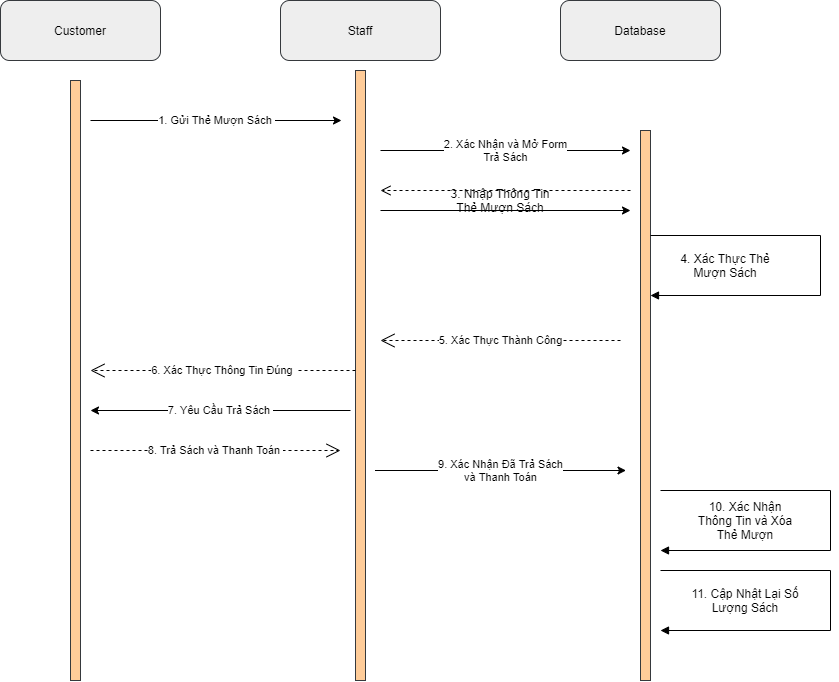

The diagram above was exported from draw.io. Its source (the exported page's mxGraphModel, read from the mxfile embedded in the PNG):
<mxGraphModel dx="865" dy="483" grid="1" gridSize="10" guides="1" tooltips="1" connect="1" arrows="1" fold="1" page="1" pageScale="1" pageWidth="827" pageHeight="1169" math="0" shadow="0">
  <root>
    <mxCell id="0" />
    <mxCell id="1" parent="0" />
    <mxCell id="SIdMP8sIomW1lXb2-SGU-1" value="Customer" style="rounded=1;whiteSpace=wrap;html=1;fillColor=#eeeeee;strokeColor=#36393d;" vertex="1" parent="1">
      <mxGeometry x="50" y="290" width="160" height="60" as="geometry" />
    </mxCell>
    <mxCell id="SIdMP8sIomW1lXb2-SGU-2" value="Staff" style="rounded=1;whiteSpace=wrap;html=1;fillColor=#eeeeee;strokeColor=#36393d;" vertex="1" parent="1">
      <mxGeometry x="330" y="290" width="160" height="60" as="geometry" />
    </mxCell>
    <mxCell id="SIdMP8sIomW1lXb2-SGU-3" value="Database" style="rounded=1;whiteSpace=wrap;html=1;fillColor=#eeeeee;strokeColor=#36393d;" vertex="1" parent="1">
      <mxGeometry x="610" y="290" width="160" height="60" as="geometry" />
    </mxCell>
    <mxCell id="SIdMP8sIomW1lXb2-SGU-4" value="" style="rounded=0;whiteSpace=wrap;html=1;fillColor=#ffcc99;strokeColor=#36393d;" vertex="1" parent="1">
      <mxGeometry x="120" y="370" width="10" height="600" as="geometry" />
    </mxCell>
    <mxCell id="SIdMP8sIomW1lXb2-SGU-5" value="" style="rounded=0;whiteSpace=wrap;html=1;fillColor=#ffcc99;strokeColor=#36393d;" vertex="1" parent="1">
      <mxGeometry x="405" y="360" width="10" height="610" as="geometry" />
    </mxCell>
    <mxCell id="SIdMP8sIomW1lXb2-SGU-6" value="" style="rounded=0;whiteSpace=wrap;html=1;fillColor=#ffcc99;strokeColor=#36393d;" vertex="1" parent="1">
      <mxGeometry x="690" y="420" width="10" height="550" as="geometry" />
    </mxCell>
    <mxCell id="SIdMP8sIomW1lXb2-SGU-7" value="1. Gửi Thẻ Mượn Sách&amp;nbsp;" style="endArrow=classic;html=1;rounded=0;" edge="1" parent="1">
      <mxGeometry width="50" height="50" relative="1" as="geometry">
        <mxPoint x="140" y="410" as="sourcePoint" />
        <mxPoint x="391" y="410" as="targetPoint" />
      </mxGeometry>
    </mxCell>
    <mxCell id="SIdMP8sIomW1lXb2-SGU-8" value="2. Xác Nhận và Mở Form&lt;br&gt;Trả Sách" style="endArrow=classic;html=1;rounded=0;" edge="1" parent="1">
      <mxGeometry width="50" height="50" relative="1" as="geometry">
        <mxPoint x="430" y="440" as="sourcePoint" />
        <mxPoint x="680" y="440" as="targetPoint" />
      </mxGeometry>
    </mxCell>
    <mxCell id="SIdMP8sIomW1lXb2-SGU-9" value="" style="endArrow=classic;html=1;rounded=0;" edge="1" parent="1">
      <mxGeometry width="50" height="50" relative="1" as="geometry">
        <mxPoint x="430" y="500" as="sourcePoint" />
        <mxPoint x="680" y="500" as="targetPoint" />
      </mxGeometry>
    </mxCell>
    <mxCell id="SIdMP8sIomW1lXb2-SGU-10" value="" style="html=1;verticalAlign=bottom;endArrow=open;dashed=1;endSize=8;rounded=0;" edge="1" parent="1">
      <mxGeometry relative="1" as="geometry">
        <mxPoint x="680" y="480" as="sourcePoint" />
        <mxPoint x="430" y="480" as="targetPoint" />
        <Array as="points">
          <mxPoint x="550" y="480" />
        </Array>
      </mxGeometry>
    </mxCell>
    <mxCell id="SIdMP8sIomW1lXb2-SGU-11" value="3. Nhập Thông Tin Thẻ Mượn Sách" style="text;html=1;strokeColor=none;fillColor=none;align=center;verticalAlign=middle;whiteSpace=wrap;rounded=0;" vertex="1" parent="1">
      <mxGeometry x="490" y="460" width="120" height="60" as="geometry" />
    </mxCell>
    <mxCell id="SIdMP8sIomW1lXb2-SGU-12" value="" style="edgeStyle=orthogonalEdgeStyle;html=1;align=left;spacingLeft=2;endArrow=block;rounded=0;" edge="1" parent="1">
      <mxGeometry x="0.3333" y="120" relative="1" as="geometry">
        <mxPoint x="700" y="525" as="sourcePoint" />
        <Array as="points">
          <mxPoint x="870" y="525" />
          <mxPoint x="870" y="585" />
        </Array>
        <mxPoint x="700" y="585" as="targetPoint" />
        <mxPoint x="10" as="offset" />
      </mxGeometry>
    </mxCell>
    <mxCell id="SIdMP8sIomW1lXb2-SGU-13" value="4. Xác Thực Thẻ Mượn Sách" style="text;html=1;strokeColor=none;fillColor=none;align=center;verticalAlign=middle;whiteSpace=wrap;rounded=0;" vertex="1" parent="1">
      <mxGeometry x="720" y="525" width="110" height="60" as="geometry" />
    </mxCell>
    <mxCell id="SIdMP8sIomW1lXb2-SGU-14" value="5. Xác Thực Thành Công" style="endArrow=open;endSize=12;dashed=1;html=1;rounded=0;" edge="1" parent="1">
      <mxGeometry width="160" relative="1" as="geometry">
        <mxPoint x="670" y="630" as="sourcePoint" />
        <mxPoint x="430" y="630" as="targetPoint" />
      </mxGeometry>
    </mxCell>
    <mxCell id="SIdMP8sIomW1lXb2-SGU-27" value="6. Xác Thực Thông Tin Đúng&amp;nbsp;" style="endArrow=open;endSize=12;dashed=1;html=1;rounded=0;" edge="1" parent="1">
      <mxGeometry width="160" relative="1" as="geometry">
        <mxPoint x="405" y="660" as="sourcePoint" />
        <mxPoint x="140" y="660" as="targetPoint" />
      </mxGeometry>
    </mxCell>
    <mxCell id="SIdMP8sIomW1lXb2-SGU-30" value="7. Yêu Cầu Trả Sách&amp;nbsp;" style="endArrow=classic;html=1;rounded=0;" edge="1" parent="1">
      <mxGeometry width="50" height="50" relative="1" as="geometry">
        <mxPoint x="400" y="700" as="sourcePoint" />
        <mxPoint x="140" y="700" as="targetPoint" />
      </mxGeometry>
    </mxCell>
    <mxCell id="SIdMP8sIomW1lXb2-SGU-31" value="8. Trả Sách và Thanh Toán&amp;nbsp;" style="endArrow=open;endSize=12;dashed=1;html=1;rounded=0;" edge="1" parent="1">
      <mxGeometry width="160" relative="1" as="geometry">
        <mxPoint x="140" y="740" as="sourcePoint" />
        <mxPoint x="390" y="740" as="targetPoint" />
      </mxGeometry>
    </mxCell>
    <mxCell id="SIdMP8sIomW1lXb2-SGU-32" value="9. Xác Nhận Đã Trả Sách&lt;br&gt;và Thanh Toán" style="endArrow=classic;html=1;rounded=0;" edge="1" parent="1">
      <mxGeometry width="50" height="50" relative="1" as="geometry">
        <mxPoint x="424.5" y="760" as="sourcePoint" />
        <mxPoint x="675.5" y="760" as="targetPoint" />
      </mxGeometry>
    </mxCell>
    <mxCell id="SIdMP8sIomW1lXb2-SGU-34" value="" style="edgeStyle=orthogonalEdgeStyle;html=1;align=left;spacingLeft=2;endArrow=block;rounded=0;" edge="1" parent="1">
      <mxGeometry x="0.3333" y="120" relative="1" as="geometry">
        <mxPoint x="710" y="780" as="sourcePoint" />
        <Array as="points">
          <mxPoint x="880" y="780" />
          <mxPoint x="880" y="840" />
        </Array>
        <mxPoint x="710" y="840" as="targetPoint" />
        <mxPoint x="10" as="offset" />
      </mxGeometry>
    </mxCell>
    <mxCell id="SIdMP8sIomW1lXb2-SGU-35" value="10. Xác Nhận Thông Tin và Xóa Thẻ Mượn" style="text;html=1;strokeColor=none;fillColor=none;align=center;verticalAlign=middle;whiteSpace=wrap;rounded=0;" vertex="1" parent="1">
      <mxGeometry x="740" y="780" width="110" height="60" as="geometry" />
    </mxCell>
    <mxCell id="SIdMP8sIomW1lXb2-SGU-36" value="" style="edgeStyle=orthogonalEdgeStyle;html=1;align=left;spacingLeft=2;endArrow=block;rounded=0;" edge="1" parent="1">
      <mxGeometry x="0.3333" y="120" relative="1" as="geometry">
        <mxPoint x="710" y="860" as="sourcePoint" />
        <Array as="points">
          <mxPoint x="880" y="860" />
          <mxPoint x="880" y="920" />
        </Array>
        <mxPoint x="710" y="920" as="targetPoint" />
        <mxPoint x="10" as="offset" />
      </mxGeometry>
    </mxCell>
    <mxCell id="SIdMP8sIomW1lXb2-SGU-37" value="11. Cập Nhật Lại Số Lượng Sách" style="text;html=1;strokeColor=none;fillColor=none;align=center;verticalAlign=middle;whiteSpace=wrap;rounded=0;" vertex="1" parent="1">
      <mxGeometry x="740" y="860" width="110" height="60" as="geometry" />
    </mxCell>
  </root>
</mxGraphModel>